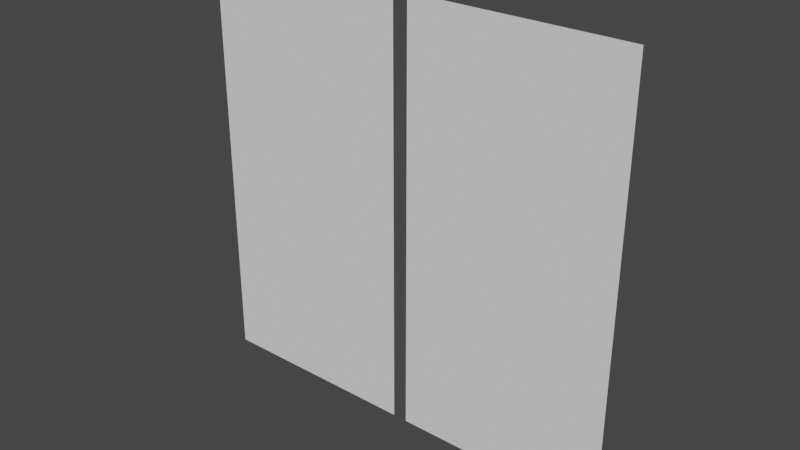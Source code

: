 # Source: planes.blend  (saved by Blender 2.90.8; exported with 4.5.12 LTS)
import bpy
from mathutils import Matrix  # noqa: F401  (used for matrix-valued properties, if any)

bpy.ops.wm.read_factory_settings(use_empty=True)
scene = bpy.context.scene
scene.name = 'Scene'

# ---- world
world_world = bpy.data.worlds.new('World'); scene.world = world_world
world_world.use_nodes = True; world_world.node_tree.nodes.clear()
_N = world_world.node_tree.nodes; _L = world_world.node_tree.links
n0 = _N.new('ShaderNodeOutputWorld'); n0.name = 'World Output'; n0.location = (300, 300)
n1 = _N.new('ShaderNodeBackground'); n1.name = 'Background'; n1.location = (10, 300)
n1.inputs[0].default_value = (0.05088, 0.05088, 0.05088, 1.0)
_L.new(n1.outputs[0], n0.inputs[0])
n0.is_active_output = True
world_world.color = (0.05088, 0.05088, 0.05088)
world_world.use_sun_shadow = False
world_world.sun_shadow_jitter_overblur = 0.0

# ---- meshes
me_plane = bpy.data.meshes.new('Plane')
me_plane.from_pydata([(-200.0, -1.51e-05, -400.0), (-200.0, -1.51e-05, 400.0), (200.0, 1.51e-05, -400.0), (200.0, 1.51e-05, 400.0)], [], [(0, 1, 3, 2)])
_uv = me_plane.uv_layers.new(name='UVMap')
_uv.uv.foreach_set('vector', [0.0, 0.0, 1.0, 0.0, 1.0, 1.0, 0.0, 1.0])
me_plane.use_remesh_fix_poles = True
me_plane.use_remesh_preserve_attributes = False
me_plane.use_mirror_vertex_groups = False
me_plane.update()
me_plane_001 = bpy.data.meshes.new('Plane.001')
me_plane_001.from_pydata([(228.0, 1.721e-05, -400.0), (228.0, 1.721e-05, 400.0), (628.0, 4.741e-05, -400.0), (628.0, 4.741e-05, 400.0)], [], [(0, 1, 3, 2)])
_uv = me_plane_001.uv_layers.new(name='UVMap')
_uv.uv.foreach_set('vector', [0.0, 0.0, 1.0, 0.0, 1.0, 1.0, 0.0, 1.0])
me_plane_001.use_remesh_fix_poles = True
me_plane_001.use_remesh_preserve_attributes = False
me_plane_001.use_mirror_vertex_groups = False
me_plane_001.update()

# ---- objects
ob_plane1 = bpy.data.objects.new('Plane1', me_plane)
ob_plane2 = bpy.data.objects.new('Plane2', me_plane_001)

# ---- transforms, parenting, visibility, modifiers, constraints
ob_plane1.location = (0.0, 0.0, 0.0)
ob_plane1.lineart.crease_threshold = 0.0
ob_plane2.location = (0.0, 0.0, 0.0)
ob_plane2.lineart.crease_threshold = 0.0

# ---- collection membership
scene.collection.objects.link(ob_plane1)
scene.collection.objects.link(ob_plane2)

# ---- scene / render settings (as saved in the file)
scene.frame_start = 1; scene.frame_end = 250; scene.frame_set(1)
scene.render.engine = 'BLENDER_EEVEE_NEXT'
scene.cycles.use_denoising = False
scene.cycles.samples = 128
scene.cycles.sampling_pattern = 'TABULATED_SOBOL'
scene.cycles.use_adaptive_sampling = False
scene.cycles.use_light_tree = False
scene.view_settings.view_transform = 'Filmic'
bpy.context.view_layer.update()

# ---- added for rendering (the .blend has no active camera and no usable light): camera, sun
cam_auto = bpy.data.cameras.new('AutoCamera')
cam_auto.lens = 50.0
cam_auto.sensor_width = 36.0
cam_auto.clip_end = 18694.8
ob_auto_camera = bpy.data.objects.new('AutoCamera', cam_auto)
scene.collection.objects.link(ob_auto_camera)
ob_auto_camera.location = (1279.23, -1278.28, 852.189)
ob_auto_camera.rotation_euler = (1.09748, -7.21219e-08, 0.694738)
scene.camera = ob_auto_camera
light_auto_sun = bpy.data.lights.new('AutoSun', 'SUN')
light_auto_sun.energy = 3.0
light_auto_sun.angle = 0.0523599
ob_auto_sun = bpy.data.objects.new('AutoSun', light_auto_sun)
scene.collection.objects.link(ob_auto_sun)
ob_auto_sun.rotation_euler = (0.872665, 0.174533, 0.523599)
bpy.context.view_layer.update()
